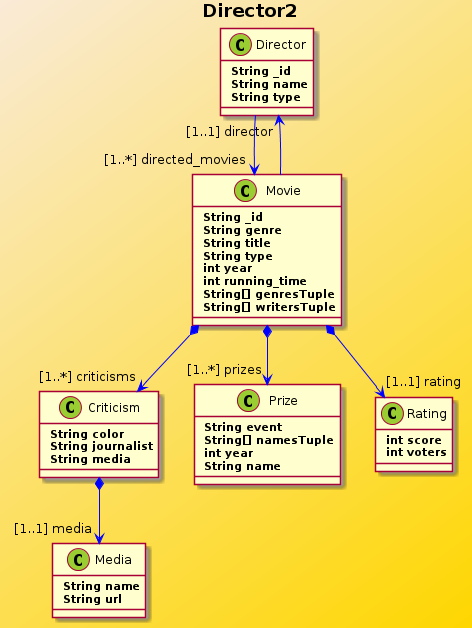

The diagram above was rendered by PlantUML. Its source (embedded in the PNG):
@startuml
title <b> Director2
skinparam backgroundColor AntiqueWhite/Gold 
skinparam class { 
  BackgroundColor PaleGreen \n
  ArrowColor Blue 
  BorderColor SeaGreen \n
  FontSize 18 \n
  FontName Courier \n
}
	    			  
skinparam stereotypeCBackgroundColor YellowGreen
skinparam stereotypeCBorderColor SpringGreen

Class Director{
	<b> String _id
	<b> String name
	<b> String type
}

Director --> "[1..*] directed_movies" Movie
   
Class Movie {
	<b> String _id
	<b> String genre
	<b> String title
	<b> String type
	<b> int year
	<b> int running_time
	<b> String[] genresTuple
	<b> String[] writersTuple
}  

Movie --> "[1..1] director" Director

Movie *--> "[1..*] criticisms" Criticism

Movie *--> "[1..*] prizes" Prize

Movie *--> "[1..1] rating" Rating

Class Criticism {
	<b> String color
	<b> String journalist
	<b> String media
}  

Criticism *--> "[1..1] media" Media

Class Media {
	<b> String name
	<b> String url
}  

Class Prize {
	<b> String event
	<b> String[] namesTuple
	<b> int year
	<b> String name
}  

Class Rating {
	<b> int score
	<b> int voters
}  
@enduml